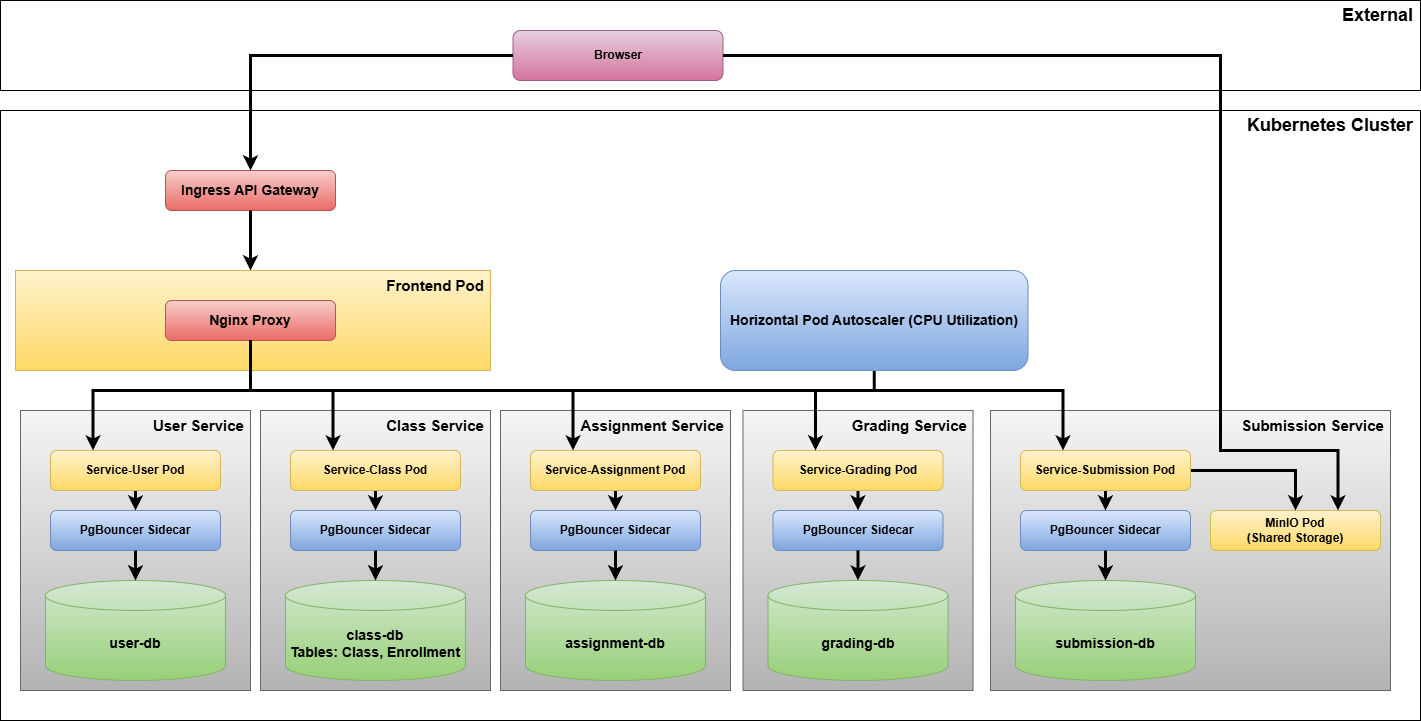

The diagram above was exported from draw.io. Its source (the exported page's mxGraphModel, read from the mxfile embedded in the PNG):
<mxGraphModel dx="2020" dy="1081" grid="1" gridSize="10" guides="1" tooltips="1" connect="1" arrows="1" fold="1" page="1" pageScale="1" pageWidth="850" pageHeight="1100" math="0" shadow="0">
  <root>
    <mxCell id="0" />
    <mxCell id="1" parent="0" />
    <mxCell id="s0_v8PF0aPrD7jAwz7Gj-1" parent="1" style="rounded=0;whiteSpace=wrap;html=1;" value="" vertex="1">
      <mxGeometry height="90" width="1420" y="10" as="geometry" />
    </mxCell>
    <mxCell id="s0_v8PF0aPrD7jAwz7Gj-2" parent="1" style="rounded=1;whiteSpace=wrap;html=1;fillColor=#e6d0de;strokeColor=#996185;gradientColor=#d5739d;fontStyle=1" value="Browser" vertex="1">
      <mxGeometry height="50" width="210" x="512.5" y="40" as="geometry" />
    </mxCell>
    <mxCell id="s0_v8PF0aPrD7jAwz7Gj-4" parent="1" style="rounded=0;whiteSpace=wrap;html=1;" value="" vertex="1">
      <mxGeometry height="610" width="1420" y="120" as="geometry" />
    </mxCell>
    <mxCell id="s0_v8PF0aPrD7jAwz7Gj-3" parent="1" style="rounded=1;whiteSpace=wrap;html=1;fillColor=#f8cecc;gradientColor=#ea6b66;strokeColor=#b85450;fontStyle=1" value="&lt;font style=&quot;font-size: 14px;&quot;&gt;Ingress API Gateway&lt;/font&gt;" vertex="1">
      <mxGeometry height="40" width="170" x="165" y="180" as="geometry" />
    </mxCell>
    <mxCell id="s0_v8PF0aPrD7jAwz7Gj-5" parent="1" style="rounded=0;whiteSpace=wrap;html=1;fillColor=#fff2cc;gradientColor=#ffd966;strokeColor=#d6b656;" value="" vertex="1">
      <mxGeometry height="100" width="475" x="15" y="280" as="geometry" />
    </mxCell>
    <mxCell id="s0_v8PF0aPrD7jAwz7Gj-6" parent="1" style="rounded=1;whiteSpace=wrap;html=1;fillColor=#f8cecc;gradientColor=#ea6b66;strokeColor=#b85450;fontStyle=1" value="&lt;font style=&quot;font-size: 14px;&quot;&gt;Nginx Proxy&lt;/font&gt;" vertex="1">
      <mxGeometry height="40" width="170" x="165" y="310" as="geometry" />
    </mxCell>
    <mxCell id="s0_v8PF0aPrD7jAwz7Gj-7" parent="1" style="text;html=1;whiteSpace=wrap;strokeColor=none;fillColor=none;align=right;verticalAlign=middle;rounded=0;" value="&lt;b&gt;&lt;font style=&quot;font-size: 18px;&quot;&gt;Kubernetes Cluster&amp;nbsp;&lt;/font&gt;&lt;/b&gt;" vertex="1">
      <mxGeometry height="30" width="1420" y="120" as="geometry" />
    </mxCell>
    <mxCell id="s0_v8PF0aPrD7jAwz7Gj-8" parent="1" style="text;html=1;whiteSpace=wrap;strokeColor=none;fillColor=none;align=right;verticalAlign=middle;rounded=0;" value="&lt;b&gt;&lt;font style=&quot;font-size: 18px;&quot;&gt;External&amp;nbsp;&lt;/font&gt;&lt;/b&gt;" vertex="1">
      <mxGeometry height="30" width="1410" x="10" y="10" as="geometry" />
    </mxCell>
    <mxCell id="s0_v8PF0aPrD7jAwz7Gj-9" parent="1" style="text;html=1;whiteSpace=wrap;strokeColor=none;fillColor=none;align=right;verticalAlign=middle;rounded=0;" value="&lt;span style=&quot;font-size: 15px;&quot;&gt;&lt;b&gt;Frontend Pod&amp;nbsp;&lt;/b&gt;&lt;/span&gt;" vertex="1">
      <mxGeometry height="30" width="480" x="10" y="280" as="geometry" />
    </mxCell>
    <mxCell id="s0_v8PF0aPrD7jAwz7Gj-10" parent="1" style="rounded=0;whiteSpace=wrap;html=1;fillColor=#f5f5f5;gradientColor=#b3b3b3;strokeColor=#666666;" value="" vertex="1">
      <mxGeometry height="280" width="230" x="20" y="420" as="geometry" />
    </mxCell>
    <mxCell id="s0_v8PF0aPrD7jAwz7Gj-59" edge="1" parent="1" source="s0_v8PF0aPrD7jAwz7Gj-11" style="edgeStyle=orthogonalEdgeStyle;rounded=0;orthogonalLoop=1;jettySize=auto;html=1;exitX=0.5;exitY=1;exitDx=0;exitDy=0;entryX=0.5;entryY=0;entryDx=0;entryDy=0;strokeWidth=3;" target="s0_v8PF0aPrD7jAwz7Gj-13">
      <mxGeometry relative="1" as="geometry" />
    </mxCell>
    <mxCell id="s0_v8PF0aPrD7jAwz7Gj-11" parent="1" style="rounded=1;whiteSpace=wrap;html=1;fillColor=#fff2cc;gradientColor=#ffd966;strokeColor=#d6b656;fontStyle=1" value="Service-User Pod" vertex="1">
      <mxGeometry height="40" width="170" x="50" y="460" as="geometry" />
    </mxCell>
    <mxCell id="s0_v8PF0aPrD7jAwz7Gj-12" parent="1" style="text;html=1;whiteSpace=wrap;strokeColor=none;fillColor=none;align=right;verticalAlign=middle;rounded=0;" value="&lt;span style=&quot;font-size: 15px;&quot;&gt;&lt;b&gt;User Service&amp;nbsp;&lt;/b&gt;&lt;/span&gt;" vertex="1">
      <mxGeometry height="30" width="230" x="20" y="420" as="geometry" />
    </mxCell>
    <mxCell id="s0_v8PF0aPrD7jAwz7Gj-13" parent="1" style="rounded=1;whiteSpace=wrap;html=1;fillColor=#dae8fc;gradientColor=#7ea6e0;strokeColor=#6c8ebf;fontStyle=1" value="PgBouncer Sidecar" vertex="1">
      <mxGeometry height="40" width="170" x="50" y="520" as="geometry" />
    </mxCell>
    <mxCell id="s0_v8PF0aPrD7jAwz7Gj-14" parent="1" style="shape=cylinder3;whiteSpace=wrap;html=1;boundedLbl=1;backgroundOutline=1;size=15;fillColor=#d5e8d4;gradientColor=#97d077;strokeColor=#82b366;fontStyle=1" value="&lt;font style=&quot;font-size: 14px;&quot;&gt;user-db&lt;/font&gt;" vertex="1">
      <mxGeometry height="100" width="180" x="45" y="590" as="geometry" />
    </mxCell>
    <mxCell id="s0_v8PF0aPrD7jAwz7Gj-15" parent="1" style="rounded=0;whiteSpace=wrap;html=1;fillColor=#f5f5f5;gradientColor=#b3b3b3;strokeColor=#666666;" value="" vertex="1">
      <mxGeometry height="280" width="230" x="260" y="420" as="geometry" />
    </mxCell>
    <mxCell id="s0_v8PF0aPrD7jAwz7Gj-57" edge="1" parent="1" source="s0_v8PF0aPrD7jAwz7Gj-16" style="edgeStyle=orthogonalEdgeStyle;rounded=0;orthogonalLoop=1;jettySize=auto;html=1;exitX=0.5;exitY=1;exitDx=0;exitDy=0;entryX=0.5;entryY=0;entryDx=0;entryDy=0;strokeWidth=3;" target="s0_v8PF0aPrD7jAwz7Gj-18">
      <mxGeometry relative="1" as="geometry" />
    </mxCell>
    <mxCell id="s0_v8PF0aPrD7jAwz7Gj-16" parent="1" style="rounded=1;whiteSpace=wrap;html=1;fillColor=#fff2cc;gradientColor=#ffd966;strokeColor=#d6b656;fontStyle=1" value="Service-Class Pod" vertex="1">
      <mxGeometry height="40" width="170" x="290" y="460" as="geometry" />
    </mxCell>
    <mxCell id="s0_v8PF0aPrD7jAwz7Gj-17" parent="1" style="text;html=1;whiteSpace=wrap;strokeColor=none;fillColor=none;align=right;verticalAlign=middle;rounded=0;" value="&lt;span style=&quot;font-size: 15px;&quot;&gt;&lt;b&gt;Class Service&amp;nbsp;&lt;/b&gt;&lt;/span&gt;" vertex="1">
      <mxGeometry height="30" width="230" x="260" y="420" as="geometry" />
    </mxCell>
    <mxCell id="s0_v8PF0aPrD7jAwz7Gj-18" parent="1" style="rounded=1;whiteSpace=wrap;html=1;fillColor=#dae8fc;gradientColor=#7ea6e0;strokeColor=#6c8ebf;fontStyle=1" value="PgBouncer Sidecar" vertex="1">
      <mxGeometry height="40" width="170" x="290" y="520" as="geometry" />
    </mxCell>
    <mxCell id="s0_v8PF0aPrD7jAwz7Gj-19" parent="1" style="shape=cylinder3;whiteSpace=wrap;html=1;boundedLbl=1;backgroundOutline=1;size=15;fillColor=#d5e8d4;gradientColor=#97d077;strokeColor=#82b366;fontStyle=1" value="&lt;font style=&quot;font-size: 14px;&quot;&gt;class&lt;span style=&quot;background-color: transparent; color: light-dark(rgb(0, 0, 0), rgb(255, 255, 255));&quot;&gt;-db&lt;/span&gt;&lt;/font&gt;&lt;div&gt;&lt;span style=&quot;background-color: transparent; color: light-dark(rgb(0, 0, 0), rgb(255, 255, 255));&quot;&gt;&lt;font style=&quot;font-size: 14px;&quot;&gt;Tables: Class, Enrollment&lt;/font&gt;&lt;/span&gt;&lt;/div&gt;" vertex="1">
      <mxGeometry height="100" width="180" x="285" y="590" as="geometry" />
    </mxCell>
    <mxCell id="s0_v8PF0aPrD7jAwz7Gj-20" parent="1" style="rounded=0;whiteSpace=wrap;html=1;fillColor=#f5f5f5;gradientColor=#b3b3b3;strokeColor=#666666;" value="" vertex="1">
      <mxGeometry height="280" width="230" x="500" y="420" as="geometry" />
    </mxCell>
    <mxCell id="s0_v8PF0aPrD7jAwz7Gj-55" edge="1" parent="1" source="s0_v8PF0aPrD7jAwz7Gj-21" style="edgeStyle=orthogonalEdgeStyle;rounded=0;orthogonalLoop=1;jettySize=auto;html=1;exitX=0.5;exitY=1;exitDx=0;exitDy=0;entryX=0.5;entryY=0;entryDx=0;entryDy=0;strokeWidth=3;" target="s0_v8PF0aPrD7jAwz7Gj-23">
      <mxGeometry relative="1" as="geometry" />
    </mxCell>
    <mxCell id="s0_v8PF0aPrD7jAwz7Gj-21" parent="1" style="rounded=1;whiteSpace=wrap;html=1;fillColor=#fff2cc;gradientColor=#ffd966;strokeColor=#d6b656;fontStyle=1" value="Service-Assignment Pod" vertex="1">
      <mxGeometry height="40" width="170" x="530" y="460" as="geometry" />
    </mxCell>
    <mxCell id="s0_v8PF0aPrD7jAwz7Gj-22" parent="1" style="text;html=1;whiteSpace=wrap;strokeColor=none;fillColor=none;align=right;verticalAlign=middle;rounded=0;" value="&lt;span style=&quot;font-size: 15px;&quot;&gt;&lt;b&gt;Assignment Service&amp;nbsp;&lt;/b&gt;&lt;/span&gt;" vertex="1">
      <mxGeometry height="30" width="230" x="500" y="420" as="geometry" />
    </mxCell>
    <mxCell id="s0_v8PF0aPrD7jAwz7Gj-23" parent="1" style="rounded=1;whiteSpace=wrap;html=1;fillColor=#dae8fc;gradientColor=#7ea6e0;strokeColor=#6c8ebf;fontStyle=1" value="PgBouncer Sidecar" vertex="1">
      <mxGeometry height="40" width="170" x="530" y="520" as="geometry" />
    </mxCell>
    <mxCell id="s0_v8PF0aPrD7jAwz7Gj-24" parent="1" style="shape=cylinder3;whiteSpace=wrap;html=1;boundedLbl=1;backgroundOutline=1;size=15;fillColor=#d5e8d4;gradientColor=#97d077;strokeColor=#82b366;fontStyle=1" value="&lt;font style=&quot;font-size: 14px;&quot;&gt;assignment-db&lt;/font&gt;" vertex="1">
      <mxGeometry height="100" width="180" x="525" y="590" as="geometry" />
    </mxCell>
    <mxCell id="s0_v8PF0aPrD7jAwz7Gj-26" parent="1" style="rounded=0;whiteSpace=wrap;html=1;fillColor=#f5f5f5;gradientColor=#b3b3b3;strokeColor=#666666;" value="" vertex="1">
      <mxGeometry height="280" width="400" x="990" y="420" as="geometry" />
    </mxCell>
    <mxCell id="s0_v8PF0aPrD7jAwz7Gj-49" edge="1" parent="1" source="s0_v8PF0aPrD7jAwz7Gj-27" style="edgeStyle=orthogonalEdgeStyle;rounded=0;orthogonalLoop=1;jettySize=auto;html=1;exitX=1;exitY=0.5;exitDx=0;exitDy=0;entryX=0.5;entryY=0;entryDx=0;entryDy=0;strokeWidth=3;" target="s0_v8PF0aPrD7jAwz7Gj-31">
      <mxGeometry relative="1" as="geometry" />
    </mxCell>
    <mxCell id="s0_v8PF0aPrD7jAwz7Gj-50" edge="1" parent="1" source="s0_v8PF0aPrD7jAwz7Gj-27" style="edgeStyle=orthogonalEdgeStyle;rounded=0;orthogonalLoop=1;jettySize=auto;html=1;exitX=0.5;exitY=1;exitDx=0;exitDy=0;entryX=0.5;entryY=0;entryDx=0;entryDy=0;strokeWidth=3;" target="s0_v8PF0aPrD7jAwz7Gj-29">
      <mxGeometry relative="1" as="geometry" />
    </mxCell>
    <mxCell id="s0_v8PF0aPrD7jAwz7Gj-27" parent="1" style="rounded=1;whiteSpace=wrap;html=1;fillColor=#fff2cc;gradientColor=#ffd966;strokeColor=#d6b656;fontStyle=1" value="Service-Submission Pod" vertex="1">
      <mxGeometry height="40" width="170" x="1020" y="460" as="geometry" />
    </mxCell>
    <mxCell id="s0_v8PF0aPrD7jAwz7Gj-28" parent="1" style="text;html=1;whiteSpace=wrap;strokeColor=none;fillColor=none;align=right;verticalAlign=middle;rounded=0;" value="&lt;span style=&quot;font-size: 15px;&quot;&gt;&lt;b&gt;Submission Service&amp;nbsp;&lt;/b&gt;&lt;/span&gt;" vertex="1">
      <mxGeometry height="30" width="400" x="990" y="420" as="geometry" />
    </mxCell>
    <mxCell id="s0_v8PF0aPrD7jAwz7Gj-29" parent="1" style="rounded=1;whiteSpace=wrap;html=1;fillColor=#dae8fc;gradientColor=#7ea6e0;strokeColor=#6c8ebf;fontStyle=1" value="PgBouncer Sidecar" vertex="1">
      <mxGeometry height="40" width="170" x="1020" y="520" as="geometry" />
    </mxCell>
    <mxCell id="s0_v8PF0aPrD7jAwz7Gj-30" parent="1" style="shape=cylinder3;whiteSpace=wrap;html=1;boundedLbl=1;backgroundOutline=1;size=15;fillColor=#d5e8d4;gradientColor=#97d077;strokeColor=#82b366;fontStyle=1" value="&lt;font style=&quot;font-size: 14px;&quot;&gt;submission-db&lt;/font&gt;" vertex="1">
      <mxGeometry height="100" width="180" x="1015" y="590" as="geometry" />
    </mxCell>
    <mxCell id="s0_v8PF0aPrD7jAwz7Gj-31" parent="1" style="rounded=1;whiteSpace=wrap;html=1;fillColor=#fff2cc;gradientColor=#ffd966;strokeColor=#d6b656;fontStyle=1" value="MinIO Pod&lt;div&gt;(Shared Storage)&lt;/div&gt;" vertex="1">
      <mxGeometry height="40" width="170" x="1210" y="520" as="geometry" />
    </mxCell>
    <mxCell id="s0_v8PF0aPrD7jAwz7Gj-47" edge="1" parent="1" source="s0_v8PF0aPrD7jAwz7Gj-32" style="edgeStyle=orthogonalEdgeStyle;rounded=0;orthogonalLoop=1;jettySize=auto;html=1;exitX=0.5;exitY=1;exitDx=0;exitDy=0;endArrow=none;endFill=0;strokeWidth=3;">
      <mxGeometry relative="1" as="geometry">
        <mxPoint x="924.2857142857147" y="400.0000000000002" as="targetPoint" />
      </mxGeometry>
    </mxCell>
    <mxCell id="s0_v8PF0aPrD7jAwz7Gj-32" parent="1" style="rounded=1;whiteSpace=wrap;html=1;fillColor=light-dark(#DAE8FC,#6600CC);gradientColor=light-dark(#7EA6E0,#B266FF);strokeColor=#6c8ebf;" value="&lt;b&gt;&lt;font style=&quot;font-size: 14px;&quot;&gt;Horizontal Pod Autoscaler&amp;nbsp;&lt;/font&gt;&lt;/b&gt;&lt;b style=&quot;background-color: transparent; color: light-dark(rgb(0, 0, 0), rgb(255, 255, 255));&quot;&gt;&lt;font style=&quot;font-size: 14px;&quot;&gt;(CPU Utilization)&lt;/font&gt;&lt;/b&gt;" vertex="1">
      <mxGeometry height="100" width="307.5" x="720" y="280" as="geometry" />
    </mxCell>
    <mxCell id="s0_v8PF0aPrD7jAwz7Gj-33" parent="1" style="rounded=0;whiteSpace=wrap;html=1;fillColor=#f5f5f5;gradientColor=#b3b3b3;strokeColor=#666666;" value="" vertex="1">
      <mxGeometry height="280" width="230" x="742.5" y="420" as="geometry" />
    </mxCell>
    <mxCell id="s0_v8PF0aPrD7jAwz7Gj-52" edge="1" parent="1" source="s0_v8PF0aPrD7jAwz7Gj-34" style="edgeStyle=orthogonalEdgeStyle;rounded=0;orthogonalLoop=1;jettySize=auto;html=1;exitX=0.5;exitY=1;exitDx=0;exitDy=0;entryX=0.5;entryY=0;entryDx=0;entryDy=0;strokeWidth=3;" target="s0_v8PF0aPrD7jAwz7Gj-36">
      <mxGeometry relative="1" as="geometry" />
    </mxCell>
    <mxCell id="s0_v8PF0aPrD7jAwz7Gj-34" parent="1" style="rounded=1;whiteSpace=wrap;html=1;fillColor=#fff2cc;gradientColor=#ffd966;strokeColor=#d6b656;fontStyle=1" value="Service-Grading Pod" vertex="1">
      <mxGeometry height="40" width="170" x="772.5" y="460" as="geometry" />
    </mxCell>
    <mxCell id="s0_v8PF0aPrD7jAwz7Gj-35" parent="1" style="text;html=1;whiteSpace=wrap;strokeColor=none;fillColor=none;align=right;verticalAlign=middle;rounded=0;" value="&lt;span style=&quot;font-size: 15px;&quot;&gt;&lt;b&gt;Grading Service&amp;nbsp;&lt;/b&gt;&lt;/span&gt;" vertex="1">
      <mxGeometry height="30" width="230" x="742.5" y="420" as="geometry" />
    </mxCell>
    <mxCell id="s0_v8PF0aPrD7jAwz7Gj-36" parent="1" style="rounded=1;whiteSpace=wrap;html=1;fillColor=#dae8fc;gradientColor=#7ea6e0;strokeColor=#6c8ebf;fontStyle=1" value="PgBouncer Sidecar" vertex="1">
      <mxGeometry height="40" width="170" x="772.5" y="520" as="geometry" />
    </mxCell>
    <mxCell id="s0_v8PF0aPrD7jAwz7Gj-37" parent="1" style="shape=cylinder3;whiteSpace=wrap;html=1;boundedLbl=1;backgroundOutline=1;size=15;fillColor=#d5e8d4;gradientColor=#97d077;strokeColor=#82b366;fontStyle=1" value="&lt;font style=&quot;font-size: 14px;&quot;&gt;grading-db&lt;/font&gt;" vertex="1">
      <mxGeometry height="100" width="180" x="767.5" y="590" as="geometry" />
    </mxCell>
    <mxCell id="s0_v8PF0aPrD7jAwz7Gj-38" edge="1" parent="1" source="s0_v8PF0aPrD7jAwz7Gj-2" style="edgeStyle=orthogonalEdgeStyle;rounded=0;orthogonalLoop=1;jettySize=auto;html=1;exitX=0;exitY=0.5;exitDx=0;exitDy=0;entryX=0.5;entryY=0;entryDx=0;entryDy=0;strokeWidth=3;" target="s0_v8PF0aPrD7jAwz7Gj-3">
      <mxGeometry relative="1" as="geometry">
        <Array as="points">
          <mxPoint x="250" y="65" />
        </Array>
      </mxGeometry>
    </mxCell>
    <mxCell id="s0_v8PF0aPrD7jAwz7Gj-40" edge="1" parent="1" style="edgeStyle=orthogonalEdgeStyle;rounded=0;orthogonalLoop=1;jettySize=auto;html=1;entryX=0.25;entryY=0;entryDx=0;entryDy=0;strokeWidth=3;" target="s0_v8PF0aPrD7jAwz7Gj-11">
      <mxGeometry relative="1" as="geometry">
        <Array as="points">
          <mxPoint x="250" y="400" />
          <mxPoint x="93" y="400" />
        </Array>
        <mxPoint x="250" y="350" as="sourcePoint" />
      </mxGeometry>
    </mxCell>
    <mxCell id="s0_v8PF0aPrD7jAwz7Gj-41" edge="1" parent="1" source="s0_v8PF0aPrD7jAwz7Gj-6" style="edgeStyle=orthogonalEdgeStyle;rounded=0;orthogonalLoop=1;jettySize=auto;html=1;exitX=0.5;exitY=1;exitDx=0;exitDy=0;entryX=0.25;entryY=0;entryDx=0;entryDy=0;strokeWidth=3;" target="s0_v8PF0aPrD7jAwz7Gj-16">
      <mxGeometry relative="1" as="geometry">
        <Array as="points">
          <mxPoint x="250" y="400" />
          <mxPoint x="333" y="400" />
        </Array>
      </mxGeometry>
    </mxCell>
    <mxCell id="s0_v8PF0aPrD7jAwz7Gj-42" edge="1" parent="1" source="s0_v8PF0aPrD7jAwz7Gj-6" style="edgeStyle=orthogonalEdgeStyle;rounded=0;orthogonalLoop=1;jettySize=auto;html=1;exitX=0.5;exitY=1;exitDx=0;exitDy=0;entryX=0.25;entryY=0;entryDx=0;entryDy=0;strokeWidth=3;" target="s0_v8PF0aPrD7jAwz7Gj-21">
      <mxGeometry relative="1" as="geometry">
        <Array as="points">
          <mxPoint x="250" y="400" />
          <mxPoint x="572" y="400" />
        </Array>
      </mxGeometry>
    </mxCell>
    <mxCell id="s0_v8PF0aPrD7jAwz7Gj-43" edge="1" parent="1" source="s0_v8PF0aPrD7jAwz7Gj-3" style="edgeStyle=orthogonalEdgeStyle;rounded=0;orthogonalLoop=1;jettySize=auto;html=1;exitX=0.5;exitY=1;exitDx=0;exitDy=0;strokeWidth=3;">
      <mxGeometry relative="1" as="geometry">
        <mxPoint x="250" y="280" as="targetPoint" />
      </mxGeometry>
    </mxCell>
    <mxCell id="s0_v8PF0aPrD7jAwz7Gj-45" edge="1" parent="1" source="s0_v8PF0aPrD7jAwz7Gj-6" style="edgeStyle=orthogonalEdgeStyle;rounded=0;orthogonalLoop=1;jettySize=auto;html=1;exitX=0.5;exitY=1;exitDx=0;exitDy=0;entryX=0.25;entryY=0;entryDx=0;entryDy=0;strokeWidth=3;" target="s0_v8PF0aPrD7jAwz7Gj-34">
      <mxGeometry relative="1" as="geometry">
        <Array as="points">
          <mxPoint x="250" y="400" />
          <mxPoint x="815" y="400" />
        </Array>
      </mxGeometry>
    </mxCell>
    <mxCell id="s0_v8PF0aPrD7jAwz7Gj-46" edge="1" parent="1" source="s0_v8PF0aPrD7jAwz7Gj-6" style="edgeStyle=orthogonalEdgeStyle;rounded=0;orthogonalLoop=1;jettySize=auto;html=1;exitX=0.5;exitY=1;exitDx=0;exitDy=0;entryX=0.25;entryY=0;entryDx=0;entryDy=0;strokeWidth=3;" target="s0_v8PF0aPrD7jAwz7Gj-27">
      <mxGeometry relative="1" as="geometry">
        <Array as="points">
          <mxPoint x="250" y="400" />
          <mxPoint x="1063" y="400" />
        </Array>
      </mxGeometry>
    </mxCell>
    <mxCell id="s0_v8PF0aPrD7jAwz7Gj-48" edge="1" parent="1" source="s0_v8PF0aPrD7jAwz7Gj-2" style="edgeStyle=orthogonalEdgeStyle;rounded=0;orthogonalLoop=1;jettySize=auto;html=1;exitX=1;exitY=0.5;exitDx=0;exitDy=0;entryX=0.75;entryY=0;entryDx=0;entryDy=0;strokeWidth=3;" target="s0_v8PF0aPrD7jAwz7Gj-31">
      <mxGeometry relative="1" as="geometry">
        <Array as="points">
          <mxPoint x="1220" y="65" />
          <mxPoint x="1220" y="460" />
          <mxPoint x="1338" y="460" />
        </Array>
      </mxGeometry>
    </mxCell>
    <mxCell id="s0_v8PF0aPrD7jAwz7Gj-51" edge="1" parent="1" source="s0_v8PF0aPrD7jAwz7Gj-29" style="edgeStyle=orthogonalEdgeStyle;rounded=0;orthogonalLoop=1;jettySize=auto;html=1;exitX=0.5;exitY=1;exitDx=0;exitDy=0;entryX=0.5;entryY=0;entryDx=0;entryDy=0;entryPerimeter=0;strokeWidth=3;" target="s0_v8PF0aPrD7jAwz7Gj-30">
      <mxGeometry relative="1" as="geometry" />
    </mxCell>
    <mxCell id="s0_v8PF0aPrD7jAwz7Gj-54" edge="1" parent="1" source="s0_v8PF0aPrD7jAwz7Gj-36" style="edgeStyle=orthogonalEdgeStyle;rounded=0;orthogonalLoop=1;jettySize=auto;html=1;exitX=0.5;exitY=1;exitDx=0;exitDy=0;entryX=0.5;entryY=0;entryDx=0;entryDy=0;entryPerimeter=0;strokeWidth=3;" target="s0_v8PF0aPrD7jAwz7Gj-37">
      <mxGeometry relative="1" as="geometry" />
    </mxCell>
    <mxCell id="s0_v8PF0aPrD7jAwz7Gj-56" edge="1" parent="1" source="s0_v8PF0aPrD7jAwz7Gj-23" style="edgeStyle=orthogonalEdgeStyle;rounded=0;orthogonalLoop=1;jettySize=auto;html=1;exitX=0.5;exitY=1;exitDx=0;exitDy=0;entryX=0.5;entryY=0;entryDx=0;entryDy=0;entryPerimeter=0;strokeWidth=3;" target="s0_v8PF0aPrD7jAwz7Gj-24">
      <mxGeometry relative="1" as="geometry" />
    </mxCell>
    <mxCell id="s0_v8PF0aPrD7jAwz7Gj-58" edge="1" parent="1" source="s0_v8PF0aPrD7jAwz7Gj-18" style="edgeStyle=orthogonalEdgeStyle;rounded=0;orthogonalLoop=1;jettySize=auto;html=1;exitX=0.5;exitY=1;exitDx=0;exitDy=0;entryX=0.5;entryY=0;entryDx=0;entryDy=0;entryPerimeter=0;strokeWidth=3;" target="s0_v8PF0aPrD7jAwz7Gj-19">
      <mxGeometry relative="1" as="geometry" />
    </mxCell>
    <mxCell id="s0_v8PF0aPrD7jAwz7Gj-60" edge="1" parent="1" source="s0_v8PF0aPrD7jAwz7Gj-13" style="edgeStyle=orthogonalEdgeStyle;rounded=0;orthogonalLoop=1;jettySize=auto;html=1;exitX=0.5;exitY=1;exitDx=0;exitDy=0;entryX=0.5;entryY=0;entryDx=0;entryDy=0;entryPerimeter=0;strokeWidth=3;" target="s0_v8PF0aPrD7jAwz7Gj-14">
      <mxGeometry relative="1" as="geometry" />
    </mxCell>
  </root>
</mxGraphModel>